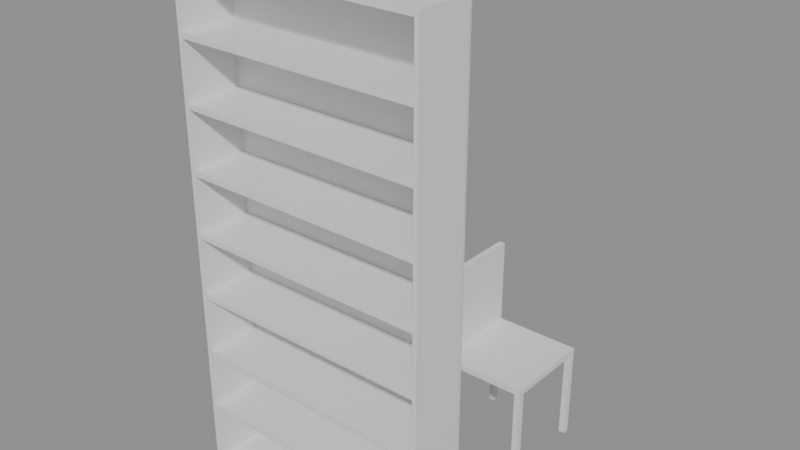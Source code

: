 # Source: e1257_after.blend  (saved by Blender 5.2.44; exported with 4.5.12 LTS)
import bpy
from mathutils import Matrix  # noqa: F401  (used for matrix-valued properties, if any)

bpy.ops.wm.read_factory_settings(use_empty=True)
scene = bpy.context.scene
scene.name = 'Scene'

# ---- materials (node trees are filled in below, after node groups)
mat_mdf_blanco = bpy.data.materials.new('MDF_Blanco')
mat_madera = bpy.data.materials.new('Madera')

# ---- material node trees
mat_mdf_blanco.use_nodes = True; mat_mdf_blanco.node_tree.nodes.clear()
_N = mat_mdf_blanco.node_tree.nodes; _L = mat_mdf_blanco.node_tree.links
n0 = _N.new('ShaderNodeBsdfPrincipled'); n0.name = 'Principled BSDF'; n0.location = (-200, 100)
n0.inputs[3].default_value = 1.45
n0.inputs[10].default_value = 0.005
n1 = _N.new('ShaderNodeOutputMaterial'); n1.name = 'Material Output'; n1.location = (200, 100)
_L.new(n0.outputs[0], n1.inputs[0])
n1.is_active_output = True
mat_madera.use_nodes = True; mat_madera.node_tree.nodes.clear()
_N = mat_madera.node_tree.nodes; _L = mat_madera.node_tree.links
n0 = _N.new('ShaderNodeBsdfPrincipled'); n0.name = 'Principled BSDF'; n0.location = (-200, 100)
n0.inputs[3].default_value = 1.45
n0.inputs[10].default_value = 0.005
n1 = _N.new('ShaderNodeOutputMaterial'); n1.name = 'Material Output'; n1.location = (200, 100)
_L.new(n0.outputs[0], n1.inputs[0])
n1.is_active_output = True

# ---- meshes
me_estanteriasalon_lat_izq_mesh = bpy.data.meshes.new('EstanteriaSalon_Lat_Izq_mesh')
me_estanteriasalon_lat_izq_mesh.from_pydata([(0.0, 0.0, 0.0), (0.02, 0.0, 0.0), (0.02, 0.28, 0.0), (0.0, 0.28, 0.0), (0.0, 0.0, 2.4), (0.02, 0.0, 2.4), (0.02, 0.28, 2.4), (0.0, 0.28, 2.4)], [], [(0, 1, 2, 3), (4, 5, 6, 7), (0, 1, 5, 4), (1, 2, 6, 5), (2, 3, 7, 6), (3, 0, 4, 7)])
me_estanteriasalon_lat_izq_mesh.materials.append(mat_mdf_blanco)
me_estanteriasalon_lat_izq_mesh.update()
me_estanteriasalon_lat_der_mesh = bpy.data.meshes.new('EstanteriaSalon_Lat_Der_mesh')
me_estanteriasalon_lat_der_mesh.from_pydata([(0.0, 0.0, 0.0), (0.02, 0.0, 0.0), (0.02, 0.28, 0.0), (0.0, 0.28, 0.0), (0.0, 0.0, 2.4), (0.02, 0.0, 2.4), (0.02, 0.28, 2.4), (0.0, 0.28, 2.4)], [], [(0, 1, 2, 3), (4, 5, 6, 7), (0, 1, 5, 4), (1, 2, 6, 5), (2, 3, 7, 6), (3, 0, 4, 7)])
me_estanteriasalon_lat_der_mesh.materials.append(mat_mdf_blanco)
me_estanteriasalon_lat_der_mesh.update()
me_estanteriasalon_base_mesh = bpy.data.meshes.new('EstanteriaSalon_Base_mesh')
me_estanteriasalon_base_mesh.from_pydata([(0.0, 0.0, 0.0), (1.16, 0.0, 0.0), (1.16, 0.28, 0.0), (0.0, 0.28, 0.0), (0.0, 0.0, 0.025), (1.16, 0.0, 0.025), (1.16, 0.28, 0.025), (0.0, 0.28, 0.025)], [], [(0, 1, 2, 3), (4, 5, 6, 7), (0, 1, 5, 4), (1, 2, 6, 5), (2, 3, 7, 6), (3, 0, 4, 7)])
me_estanteriasalon_base_mesh.materials.append(mat_mdf_blanco)
me_estanteriasalon_base_mesh.update()
me_estanteriasalon_tapa_mesh = bpy.data.meshes.new('EstanteriaSalon_Tapa_mesh')
me_estanteriasalon_tapa_mesh.from_pydata([(0.0, 0.0, 0.0), (1.16, 0.0, 0.0), (1.16, 0.28, 0.0), (0.0, 0.28, 0.0), (0.0, 0.0, 0.025), (1.16, 0.0, 0.025), (1.16, 0.28, 0.025), (0.0, 0.28, 0.025)], [], [(0, 1, 2, 3), (4, 5, 6, 7), (0, 1, 5, 4), (1, 2, 6, 5), (2, 3, 7, 6), (3, 0, 4, 7)])
me_estanteriasalon_tapa_mesh.materials.append(mat_mdf_blanco)
me_estanteriasalon_tapa_mesh.update()
me_estanteriasalon_estante_1_mesh = bpy.data.meshes.new('EstanteriaSalon_Estante_1_mesh')
me_estanteriasalon_estante_1_mesh.from_pydata([(0.0, 0.0, 0.0), (1.16, 0.0, 0.0), (1.16, 0.28, 0.0), (0.0, 0.28, 0.0), (0.0, 0.0, 0.025), (1.16, 0.0, 0.025), (1.16, 0.28, 0.025), (0.0, 0.28, 0.025)], [], [(0, 1, 2, 3), (4, 5, 6, 7), (0, 1, 5, 4), (1, 2, 6, 5), (2, 3, 7, 6), (3, 0, 4, 7)])
me_estanteriasalon_estante_1_mesh.materials.append(mat_mdf_blanco)
me_estanteriasalon_estante_1_mesh.update()
me_estanteriasalon_estante_2_mesh = bpy.data.meshes.new('EstanteriaSalon_Estante_2_mesh')
me_estanteriasalon_estante_2_mesh.from_pydata([(0.0, 0.0, 0.0), (1.16, 0.0, 0.0), (1.16, 0.28, 0.0), (0.0, 0.28, 0.0), (0.0, 0.0, 0.025), (1.16, 0.0, 0.025), (1.16, 0.28, 0.025), (0.0, 0.28, 0.025)], [], [(0, 1, 2, 3), (4, 5, 6, 7), (0, 1, 5, 4), (1, 2, 6, 5), (2, 3, 7, 6), (3, 0, 4, 7)])
me_estanteriasalon_estante_2_mesh.materials.append(mat_mdf_blanco)
me_estanteriasalon_estante_2_mesh.update()
me_estanteriasalon_estante_3_mesh = bpy.data.meshes.new('EstanteriaSalon_Estante_3_mesh')
me_estanteriasalon_estante_3_mesh.from_pydata([(0.0, 0.0, 0.0), (1.16, 0.0, 0.0), (1.16, 0.28, 0.0), (0.0, 0.28, 0.0), (0.0, 0.0, 0.025), (1.16, 0.0, 0.025), (1.16, 0.28, 0.025), (0.0, 0.28, 0.025)], [], [(0, 1, 2, 3), (4, 5, 6, 7), (0, 1, 5, 4), (1, 2, 6, 5), (2, 3, 7, 6), (3, 0, 4, 7)])
me_estanteriasalon_estante_3_mesh.materials.append(mat_mdf_blanco)
me_estanteriasalon_estante_3_mesh.update()
me_estanteriasalon_estante_4_mesh = bpy.data.meshes.new('EstanteriaSalon_Estante_4_mesh')
me_estanteriasalon_estante_4_mesh.from_pydata([(0.0, 0.0, 0.0), (1.16, 0.0, 0.0), (1.16, 0.28, 0.0), (0.0, 0.28, 0.0), (0.0, 0.0, 0.025), (1.16, 0.0, 0.025), (1.16, 0.28, 0.025), (0.0, 0.28, 0.025)], [], [(0, 1, 2, 3), (4, 5, 6, 7), (0, 1, 5, 4), (1, 2, 6, 5), (2, 3, 7, 6), (3, 0, 4, 7)])
me_estanteriasalon_estante_4_mesh.materials.append(mat_mdf_blanco)
me_estanteriasalon_estante_4_mesh.update()
me_estanteriasalon_estante_5_mesh = bpy.data.meshes.new('EstanteriaSalon_Estante_5_mesh')
me_estanteriasalon_estante_5_mesh.from_pydata([(0.0, 0.0, 0.0), (1.16, 0.0, 0.0), (1.16, 0.28, 0.0), (0.0, 0.28, 0.0), (0.0, 0.0, 0.025), (1.16, 0.0, 0.025), (1.16, 0.28, 0.025), (0.0, 0.28, 0.025)], [], [(0, 1, 2, 3), (4, 5, 6, 7), (0, 1, 5, 4), (1, 2, 6, 5), (2, 3, 7, 6), (3, 0, 4, 7)])
me_estanteriasalon_estante_5_mesh.materials.append(mat_mdf_blanco)
me_estanteriasalon_estante_5_mesh.update()
me_estanteriasalon_estante_6_mesh = bpy.data.meshes.new('EstanteriaSalon_Estante_6_mesh')
me_estanteriasalon_estante_6_mesh.from_pydata([(0.0, 0.0, 0.0), (1.16, 0.0, 0.0), (1.16, 0.28, 0.0), (0.0, 0.28, 0.0), (0.0, 0.0, 0.025), (1.16, 0.0, 0.025), (1.16, 0.28, 0.025), (0.0, 0.28, 0.025)], [], [(0, 1, 2, 3), (4, 5, 6, 7), (0, 1, 5, 4), (1, 2, 6, 5), (2, 3, 7, 6), (3, 0, 4, 7)])
me_estanteriasalon_estante_6_mesh.materials.append(mat_mdf_blanco)
me_estanteriasalon_estante_6_mesh.update()
me_estanteriasalon_estante_7_mesh = bpy.data.meshes.new('EstanteriaSalon_Estante_7_mesh')
me_estanteriasalon_estante_7_mesh.from_pydata([(0.0, 0.0, 0.0), (1.16, 0.0, 0.0), (1.16, 0.28, 0.0), (0.0, 0.28, 0.0), (0.0, 0.0, 0.025), (1.16, 0.0, 0.025), (1.16, 0.28, 0.025), (0.0, 0.28, 0.025)], [], [(0, 1, 2, 3), (4, 5, 6, 7), (0, 1, 5, 4), (1, 2, 6, 5), (2, 3, 7, 6), (3, 0, 4, 7)])
me_estanteriasalon_estante_7_mesh.materials.append(mat_mdf_blanco)
me_estanteriasalon_estante_7_mesh.update()
me_estanteriasalon_fondo_mesh = bpy.data.meshes.new('EstanteriaSalon_Fondo_mesh')
me_estanteriasalon_fondo_mesh.from_pydata([(0.0, 0.0, 0.0), (1.2, 0.0, 0.0), (1.2, 0.01, 0.0), (0.0, 0.01, 0.0), (0.0, 0.0, 2.4), (1.2, 0.0, 2.4), (1.2, 0.01, 2.4), (0.0, 0.01, 2.4)], [], [(0, 1, 2, 3), (4, 5, 6, 7), (0, 1, 5, 4), (1, 2, 6, 5), (2, 3, 7, 6), (3, 0, 4, 7)])
me_estanteriasalon_fondo_mesh.materials.append(mat_mdf_blanco)
me_estanteriasalon_fondo_mesh.update()
me_silla_nuevo_pata_mesh = bpy.data.meshes.new('Silla_Nuevo_Pata_mesh')
me_silla_nuevo_pata_mesh.from_pydata([(0.0, 0.0, 0.0), (0.03, 0.0, 0.0), (0.03, 0.03, 0.0), (0.0, 0.03, 0.0), (0.0, 0.0, 0.45), (0.03, 0.0, 0.45), (0.03, 0.03, 0.45), (0.0, 0.03, 0.45)], [], [(0, 1, 2, 3), (4, 5, 6, 7), (0, 1, 5, 4), (1, 2, 6, 5), (2, 3, 7, 6), (3, 0, 4, 7)])
me_silla_nuevo_pata_mesh.materials.append(mat_madera)
me_silla_nuevo_pata_mesh.update()
me_silla_nuevo_pata_mesh_001 = bpy.data.meshes.new('Silla_Nuevo_Pata_mesh.001')
me_silla_nuevo_pata_mesh_001.from_pydata([(0.0, 0.0, 0.0), (0.03, 0.0, 0.0), (0.03, 0.03, 0.0), (0.0, 0.03, 0.0), (0.0, 0.0, 0.45), (0.03, 0.0, 0.45), (0.03, 0.03, 0.45), (0.0, 0.03, 0.45)], [], [(0, 1, 2, 3), (4, 5, 6, 7), (0, 1, 5, 4), (1, 2, 6, 5), (2, 3, 7, 6), (3, 0, 4, 7)])
me_silla_nuevo_pata_mesh_001.materials.append(mat_madera)
me_silla_nuevo_pata_mesh_001.update()
me_silla_nuevo_pata_mesh_002 = bpy.data.meshes.new('Silla_Nuevo_Pata_mesh.002')
me_silla_nuevo_pata_mesh_002.from_pydata([(0.0, 0.0, 0.0), (0.03, 0.0, 0.0), (0.03, 0.03, 0.0), (0.0, 0.03, 0.0), (0.0, 0.0, 0.45), (0.03, 0.0, 0.45), (0.03, 0.03, 0.45), (0.0, 0.03, 0.45)], [], [(0, 1, 2, 3), (4, 5, 6, 7), (0, 1, 5, 4), (1, 2, 6, 5), (2, 3, 7, 6), (3, 0, 4, 7)])
me_silla_nuevo_pata_mesh_002.materials.append(mat_madera)
me_silla_nuevo_pata_mesh_002.update()
me_silla_nuevo_pata_mesh_003 = bpy.data.meshes.new('Silla_Nuevo_Pata_mesh.003')
me_silla_nuevo_pata_mesh_003.from_pydata([(0.0, 0.0, 0.0), (0.03, 0.0, 0.0), (0.03, 0.03, 0.0), (0.0, 0.03, 0.0), (0.0, 0.0, 0.45), (0.03, 0.0, 0.45), (0.03, 0.03, 0.45), (0.0, 0.03, 0.45)], [], [(0, 1, 2, 3), (4, 5, 6, 7), (0, 1, 5, 4), (1, 2, 6, 5), (2, 3, 7, 6), (3, 0, 4, 7)])
me_silla_nuevo_pata_mesh_003.materials.append(mat_madera)
me_silla_nuevo_pata_mesh_003.update()
me_silla_nuevo_asiento_mesh = bpy.data.meshes.new('Silla_Nuevo_Asiento_mesh')
me_silla_nuevo_asiento_mesh.from_pydata([(0.0, 0.0, 0.0), (0.45, 0.0, 0.0), (0.45, 0.45, 0.0), (0.0, 0.45, 0.0), (0.0, 0.0, 0.03), (0.45, 0.0, 0.03), (0.45, 0.45, 0.03), (0.0, 0.45, 0.03)], [], [(0, 1, 2, 3), (4, 5, 6, 7), (0, 1, 5, 4), (1, 2, 6, 5), (2, 3, 7, 6), (3, 0, 4, 7)])
me_silla_nuevo_asiento_mesh.materials.append(mat_madera)
me_silla_nuevo_asiento_mesh.update()
me_silla_nuevo_respaldo_mesh = bpy.data.meshes.new('Silla_Nuevo_Respaldo_mesh')
me_silla_nuevo_respaldo_mesh.from_pydata([(0.0, 0.0, 0.0), (0.03, 0.0, 0.0), (0.03, 0.45, 0.0), (0.0, 0.45, 0.0), (0.0, 0.0, 0.45), (0.03, 0.0, 0.45), (0.03, 0.45, 0.45), (0.0, 0.45, 0.45)], [], [(0, 1, 2, 3), (4, 5, 6, 7), (0, 1, 5, 4), (1, 2, 6, 5), (2, 3, 7, 6), (3, 0, 4, 7)])
me_silla_nuevo_respaldo_mesh.materials.append(mat_madera)
me_silla_nuevo_respaldo_mesh.update()

# ---- objects
ob_estanteriasalon = bpy.data.objects.new('EstanteriaSalon', None)
ob_estanteriasalon_lat_izq = bpy.data.objects.new('EstanteriaSalon_Lat_Izq', me_estanteriasalon_lat_izq_mesh)
ob_estanteriasalon_lat_der = bpy.data.objects.new('EstanteriaSalon_Lat_Der', me_estanteriasalon_lat_der_mesh)
ob_estanteriasalon_base = bpy.data.objects.new('EstanteriaSalon_Base', me_estanteriasalon_base_mesh)
ob_estanteriasalon_tapa = bpy.data.objects.new('EstanteriaSalon_Tapa', me_estanteriasalon_tapa_mesh)
ob_estanteriasalon_estante_1 = bpy.data.objects.new('EstanteriaSalon_Estante_1', me_estanteriasalon_estante_1_mesh)
ob_estanteriasalon_estante_2 = bpy.data.objects.new('EstanteriaSalon_Estante_2', me_estanteriasalon_estante_2_mesh)
ob_estanteriasalon_estante_3 = bpy.data.objects.new('EstanteriaSalon_Estante_3', me_estanteriasalon_estante_3_mesh)
ob_estanteriasalon_estante_4 = bpy.data.objects.new('EstanteriaSalon_Estante_4', me_estanteriasalon_estante_4_mesh)
ob_estanteriasalon_estante_5 = bpy.data.objects.new('EstanteriaSalon_Estante_5', me_estanteriasalon_estante_5_mesh)
ob_estanteriasalon_estante_6 = bpy.data.objects.new('EstanteriaSalon_Estante_6', me_estanteriasalon_estante_6_mesh)
ob_estanteriasalon_estante_7 = bpy.data.objects.new('EstanteriaSalon_Estante_7', me_estanteriasalon_estante_7_mesh)
ob_estanteriasalon_fondo = bpy.data.objects.new('EstanteriaSalon_Fondo', me_estanteriasalon_fondo_mesh)
ob_silla_nuevo = bpy.data.objects.new('Silla_Nuevo', None)
ob_silla_nuevo_pata = bpy.data.objects.new('Silla_Nuevo_Pata', me_silla_nuevo_pata_mesh)
ob_silla_nuevo_pata_001 = bpy.data.objects.new('Silla_Nuevo_Pata.001', me_silla_nuevo_pata_mesh_001)
ob_silla_nuevo_pata_002 = bpy.data.objects.new('Silla_Nuevo_Pata.002', me_silla_nuevo_pata_mesh_002)
ob_silla_nuevo_pata_003 = bpy.data.objects.new('Silla_Nuevo_Pata.003', me_silla_nuevo_pata_mesh_003)
ob_silla_nuevo_asiento = bpy.data.objects.new('Silla_Nuevo_Asiento', me_silla_nuevo_asiento_mesh)
ob_silla_nuevo_respaldo = bpy.data.objects.new('Silla_Nuevo_Respaldo', me_silla_nuevo_respaldo_mesh)

# ---- transforms, parenting, visibility, modifiers, constraints
ob_estanteriasalon.location = (0.0, 0.0, 0.0)
ob_estanteriasalon.empty_display_type = 'ARROWS'
ob_estanteriasalon_lat_izq.parent = ob_estanteriasalon
ob_estanteriasalon_lat_izq.location = (0.0, 0.0, 0.0)
ob_estanteriasalon_lat_der.parent = ob_estanteriasalon
ob_estanteriasalon_lat_der.location = (1.18, 0.0, 0.0)
ob_estanteriasalon_base.parent = ob_estanteriasalon
ob_estanteriasalon_base.location = (0.02, 0.0, 0.0)
ob_estanteriasalon_tapa.parent = ob_estanteriasalon
ob_estanteriasalon_tapa.location = (0.02, 0.0, 2.375)
ob_estanteriasalon_estante_1.parent = ob_estanteriasalon
ob_estanteriasalon_estante_1.location = (0.02, 0.0, 0.3063)
ob_estanteriasalon_estante_2.parent = ob_estanteriasalon
ob_estanteriasalon_estante_2.location = (0.02, 0.0, 0.6)
ob_estanteriasalon_estante_3.parent = ob_estanteriasalon
ob_estanteriasalon_estante_3.location = (0.02, 0.0, 0.8938)
ob_estanteriasalon_estante_4.parent = ob_estanteriasalon
ob_estanteriasalon_estante_4.location = (0.02, 0.0, 1.188)
ob_estanteriasalon_estante_5.parent = ob_estanteriasalon
ob_estanteriasalon_estante_5.location = (0.02, 0.0, 1.481)
ob_estanteriasalon_estante_6.parent = ob_estanteriasalon
ob_estanteriasalon_estante_6.location = (0.02, 0.0, 1.775)
ob_estanteriasalon_estante_7.parent = ob_estanteriasalon
ob_estanteriasalon_estante_7.location = (0.02, 0.0, 2.069)
ob_estanteriasalon_fondo.parent = ob_estanteriasalon
ob_estanteriasalon_fondo.location = (0.0, 0.27, 0.0)
ob_silla_nuevo.location = (0.7, 0.8, 0.0)
ob_silla_nuevo.empty_display_type = 'ARROWS'
ob_silla_nuevo_pata.parent = ob_silla_nuevo
ob_silla_nuevo_pata.location = (0.0, 0.0, 0.0)
ob_silla_nuevo_pata_001.parent = ob_silla_nuevo
ob_silla_nuevo_pata_001.location = (0.0, 0.42, 0.0)
ob_silla_nuevo_pata_002.parent = ob_silla_nuevo
ob_silla_nuevo_pata_002.location = (0.42, 0.0, 0.0)
ob_silla_nuevo_pata_003.parent = ob_silla_nuevo
ob_silla_nuevo_pata_003.location = (0.42, 0.42, 0.0)
ob_silla_nuevo_asiento.parent = ob_silla_nuevo
ob_silla_nuevo_asiento.location = (0.0, 0.0, 0.45)
ob_silla_nuevo_respaldo.parent = ob_silla_nuevo
ob_silla_nuevo_respaldo.location = (0.0, 0.0, 0.45)

# ---- collection membership
scene.collection.objects.link(ob_estanteriasalon)
scene.collection.objects.link(ob_estanteriasalon_lat_izq)
scene.collection.objects.link(ob_estanteriasalon_lat_der)
scene.collection.objects.link(ob_estanteriasalon_base)
scene.collection.objects.link(ob_estanteriasalon_tapa)
scene.collection.objects.link(ob_estanteriasalon_estante_1)
scene.collection.objects.link(ob_estanteriasalon_estante_2)
scene.collection.objects.link(ob_estanteriasalon_estante_3)
scene.collection.objects.link(ob_estanteriasalon_estante_4)
scene.collection.objects.link(ob_estanteriasalon_estante_5)
scene.collection.objects.link(ob_estanteriasalon_estante_6)
scene.collection.objects.link(ob_estanteriasalon_estante_7)
scene.collection.objects.link(ob_estanteriasalon_fondo)
scene.collection.objects.link(ob_silla_nuevo)
scene.collection.objects.link(ob_silla_nuevo_pata)
scene.collection.objects.link(ob_silla_nuevo_pata_001)
scene.collection.objects.link(ob_silla_nuevo_pata_002)
scene.collection.objects.link(ob_silla_nuevo_pata_003)
scene.collection.objects.link(ob_silla_nuevo_asiento)
scene.collection.objects.link(ob_silla_nuevo_respaldo)

# ---- scene / render settings (as saved in the file)
scene.frame_start = 1; scene.frame_end = 250; scene.frame_set(1)
scene.render.engine = 'BLENDER_EEVEE_NEXT'
scene.render.bake_bias = 0.0
scene.render.bake_samples = 0
scene.render.compositor_device = 'GPU'
scene.eevee.use_volume_custom_range = False
scene.eevee.fast_gi_thickness_near = 0.1
scene.eevee.fast_gi_thickness_far = 0.0
scene.eevee.ray_tracing_options.screen_trace_thickness = 0.1
bpy.context.view_layer.update()

# ---- added for rendering (the .blend has no active camera and no usable light): camera, sun + grey world if the file has none
cam_auto = bpy.data.cameras.new('AutoCamera')
cam_auto.lens = 50.0
cam_auto.sensor_width = 36.0
cam_auto.clip_end = 1000.0
ob_auto_camera = bpy.data.objects.new('AutoCamera', cam_auto)
scene.collection.objects.link(ob_auto_camera)
ob_auto_camera.location = (3.33881, -2.66157, 3.39104)
ob_auto_camera.rotation_euler = (1.09748, -7.21219e-08, 0.694738)
scene.camera = ob_auto_camera
light_auto_sun = bpy.data.lights.new('AutoSun', 'SUN')
light_auto_sun.energy = 3.0
light_auto_sun.angle = 0.0523599
ob_auto_sun = bpy.data.objects.new('AutoSun', light_auto_sun)
scene.collection.objects.link(ob_auto_sun)
ob_auto_sun.rotation_euler = (0.872665, 0.174533, 0.523599)
if scene.world is None:
    world_auto = bpy.data.worlds.new('AutoWorld')
    world_auto.color = (0.3, 0.3, 0.3)
    scene.world = world_auto
bpy.context.view_layer.update()
